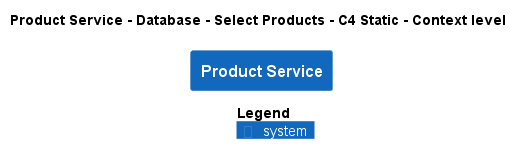

The diagram above was rendered by PlantUML. Its source (embedded in the PNG):
@startuml
!pragma layout smetana
!include ..\..\..\..\..\..\..\.c4s\C4_Context.puml

AddElementTag("c4interflow:lifecycle:new", $bgColor=green, $fontColor=#ffffff, $borderColor=green, $shadowing="False")
AddElementTag("c4interflow:lifecycle:changed", $bgColor=orange, $fontColor=#ffffff, $borderColor=orange, $shadowing="False")
AddElementTag("c4interflow:lifecycle:removed", $bgColor=red, $fontColor=#ffffff, $borderColor=red, $shadowing="False")

AddRelTag("c4interflow:lifecycle:new", $textColor=green, $lineColor=green)
AddRelTag("c4interflow:lifecycle:changed", $textColor=orange, $lineColor=orange)
AddRelTag("c4interflow:lifecycle:removed", $textColor=red, $lineColor=red)

SHOW_PERSON_PORTRAIT()
LAYOUT_TOP_DOWN()

skinparam linetype polyline

title Product Service - Database - Select Products - C4 Static - Context level

System(ECommercePlatform.SoftwareSystems.ProductService, "Product Service", "")



SHOW_LEGEND()
@enduml